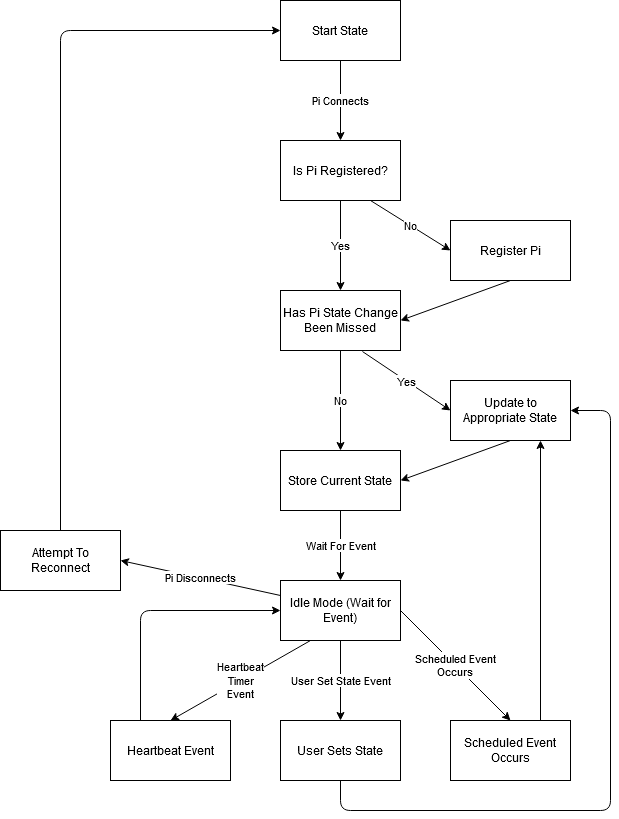

The diagram above was exported from draw.io. Its source (the exported page's mxGraphModel, read from the mxfile embedded in the PNG):
<mxGraphModel dx="1422" dy="763" grid="1" gridSize="10" guides="1" tooltips="1" connect="1" arrows="1" fold="1" page="1" pageScale="1" pageWidth="850" pageHeight="1100" math="0" shadow="0">
  <root>
    <mxCell id="0" />
    <mxCell id="1" parent="0" />
    <mxCell id="OYP0z0L1LHqat2L6b4ga-1" value="Start State" style="rounded=0;whiteSpace=wrap;html=1;" vertex="1" parent="1">
      <mxGeometry x="330" y="70" width="120" height="60" as="geometry" />
    </mxCell>
    <mxCell id="OYP0z0L1LHqat2L6b4ga-2" value="Is Pi Registered?" style="rounded=0;whiteSpace=wrap;html=1;" vertex="1" parent="1">
      <mxGeometry x="330" y="210" width="120" height="60" as="geometry" />
    </mxCell>
    <mxCell id="OYP0z0L1LHqat2L6b4ga-3" value="Has Pi State Change Been Missed" style="rounded=0;whiteSpace=wrap;html=1;" vertex="1" parent="1">
      <mxGeometry x="330" y="360" width="120" height="60" as="geometry" />
    </mxCell>
    <mxCell id="OYP0z0L1LHqat2L6b4ga-4" value="&lt;div&gt;Register Pi&lt;/div&gt;" style="rounded=0;whiteSpace=wrap;html=1;" vertex="1" parent="1">
      <mxGeometry x="500" y="290" width="120" height="60" as="geometry" />
    </mxCell>
    <mxCell id="OYP0z0L1LHqat2L6b4ga-5" value="Update to Appropriate State" style="rounded=0;whiteSpace=wrap;html=1;" vertex="1" parent="1">
      <mxGeometry x="500" y="450" width="120" height="60" as="geometry" />
    </mxCell>
    <mxCell id="OYP0z0L1LHqat2L6b4ga-6" value="Store Current State" style="rounded=0;whiteSpace=wrap;html=1;" vertex="1" parent="1">
      <mxGeometry x="330" y="520" width="120" height="60" as="geometry" />
    </mxCell>
    <mxCell id="OYP0z0L1LHqat2L6b4ga-7" value="Idle Mode (Wait for Event)" style="rounded=0;whiteSpace=wrap;html=1;" vertex="1" parent="1">
      <mxGeometry x="330" y="650" width="120" height="60" as="geometry" />
    </mxCell>
    <mxCell id="OYP0z0L1LHqat2L6b4ga-8" value="Scheduled Event Occurs" style="rounded=0;whiteSpace=wrap;html=1;" vertex="1" parent="1">
      <mxGeometry x="500" y="790" width="120" height="60" as="geometry" />
    </mxCell>
    <mxCell id="OYP0z0L1LHqat2L6b4ga-9" value="Attempt To Reconnect" style="rounded=0;whiteSpace=wrap;html=1;" vertex="1" parent="1">
      <mxGeometry x="50" y="600" width="120" height="60" as="geometry" />
    </mxCell>
    <mxCell id="OYP0z0L1LHqat2L6b4ga-10" value="User Sets State" style="rounded=0;whiteSpace=wrap;html=1;" vertex="1" parent="1">
      <mxGeometry x="330" y="790" width="120" height="60" as="geometry" />
    </mxCell>
    <mxCell id="OYP0z0L1LHqat2L6b4ga-12" value="Pi Connects" style="endArrow=classic;html=1;entryX=0.5;entryY=0;entryDx=0;entryDy=0;exitX=0.5;exitY=1;exitDx=0;exitDy=0;" edge="1" parent="1" source="OYP0z0L1LHqat2L6b4ga-1" target="OYP0z0L1LHqat2L6b4ga-2">
      <mxGeometry width="50" height="50" relative="1" as="geometry">
        <mxPoint x="400" y="390" as="sourcePoint" />
        <mxPoint x="450" y="340" as="targetPoint" />
      </mxGeometry>
    </mxCell>
    <mxCell id="OYP0z0L1LHqat2L6b4ga-14" value="No" style="endArrow=classic;html=1;exitX=0.75;exitY=1;exitDx=0;exitDy=0;entryX=0;entryY=0.5;entryDx=0;entryDy=0;" edge="1" parent="1" source="OYP0z0L1LHqat2L6b4ga-2" target="OYP0z0L1LHqat2L6b4ga-4">
      <mxGeometry width="50" height="50" relative="1" as="geometry">
        <mxPoint x="400" y="390" as="sourcePoint" />
        <mxPoint x="450" y="340" as="targetPoint" />
      </mxGeometry>
    </mxCell>
    <mxCell id="OYP0z0L1LHqat2L6b4ga-15" value="Yes" style="endArrow=classic;html=1;exitX=0.5;exitY=1;exitDx=0;exitDy=0;entryX=0.5;entryY=0;entryDx=0;entryDy=0;" edge="1" parent="1" source="OYP0z0L1LHqat2L6b4ga-2" target="OYP0z0L1LHqat2L6b4ga-3">
      <mxGeometry width="50" height="50" relative="1" as="geometry">
        <mxPoint x="400" y="390" as="sourcePoint" />
        <mxPoint x="450" y="340" as="targetPoint" />
      </mxGeometry>
    </mxCell>
    <mxCell id="OYP0z0L1LHqat2L6b4ga-16" value="" style="endArrow=classic;html=1;exitX=0.5;exitY=1;exitDx=0;exitDy=0;entryX=1;entryY=0.5;entryDx=0;entryDy=0;" edge="1" parent="1" source="OYP0z0L1LHqat2L6b4ga-4" target="OYP0z0L1LHqat2L6b4ga-3">
      <mxGeometry width="50" height="50" relative="1" as="geometry">
        <mxPoint x="400" y="420" as="sourcePoint" />
        <mxPoint x="450" y="370" as="targetPoint" />
      </mxGeometry>
    </mxCell>
    <mxCell id="OYP0z0L1LHqat2L6b4ga-17" value="&lt;div&gt;No&lt;/div&gt;" style="endArrow=classic;html=1;entryX=0.5;entryY=0;entryDx=0;entryDy=0;exitX=0.5;exitY=1;exitDx=0;exitDy=0;" edge="1" parent="1" source="OYP0z0L1LHqat2L6b4ga-3" target="OYP0z0L1LHqat2L6b4ga-6">
      <mxGeometry width="50" height="50" relative="1" as="geometry">
        <mxPoint x="400" y="470" as="sourcePoint" />
        <mxPoint x="450" y="420" as="targetPoint" />
      </mxGeometry>
    </mxCell>
    <mxCell id="OYP0z0L1LHqat2L6b4ga-18" value="&lt;div&gt;Yes&lt;/div&gt;" style="endArrow=classic;html=1;exitX=0.683;exitY=1.017;exitDx=0;exitDy=0;exitPerimeter=0;entryX=0;entryY=0.5;entryDx=0;entryDy=0;" edge="1" parent="1" source="OYP0z0L1LHqat2L6b4ga-3" target="OYP0z0L1LHqat2L6b4ga-5">
      <mxGeometry width="50" height="50" relative="1" as="geometry">
        <mxPoint x="400" y="470" as="sourcePoint" />
        <mxPoint x="450" y="420" as="targetPoint" />
      </mxGeometry>
    </mxCell>
    <mxCell id="OYP0z0L1LHqat2L6b4ga-19" value="Heartbeat Event" style="rounded=0;whiteSpace=wrap;html=1;" vertex="1" parent="1">
      <mxGeometry x="160" y="790" width="120" height="60" as="geometry" />
    </mxCell>
    <mxCell id="OYP0z0L1LHqat2L6b4ga-20" value="Wait For Event" style="endArrow=classic;html=1;exitX=0.5;exitY=1;exitDx=0;exitDy=0;entryX=0.5;entryY=0;entryDx=0;entryDy=0;" edge="1" parent="1" source="OYP0z0L1LHqat2L6b4ga-6" target="OYP0z0L1LHqat2L6b4ga-7">
      <mxGeometry width="50" height="50" relative="1" as="geometry">
        <mxPoint x="400" y="540" as="sourcePoint" />
        <mxPoint x="450" y="490" as="targetPoint" />
      </mxGeometry>
    </mxCell>
    <mxCell id="OYP0z0L1LHqat2L6b4ga-21" value="&lt;div&gt;User Set State Event&lt;/div&gt;" style="endArrow=classic;html=1;exitX=0.5;exitY=1;exitDx=0;exitDy=0;entryX=0.5;entryY=0;entryDx=0;entryDy=0;" edge="1" parent="1" source="OYP0z0L1LHqat2L6b4ga-7" target="OYP0z0L1LHqat2L6b4ga-10">
      <mxGeometry width="50" height="50" relative="1" as="geometry">
        <mxPoint x="400" y="540" as="sourcePoint" />
        <mxPoint x="450" y="490" as="targetPoint" />
      </mxGeometry>
    </mxCell>
    <mxCell id="OYP0z0L1LHqat2L6b4ga-22" value="&lt;div&gt;Scheduled Event&lt;/div&gt;&lt;div&gt;Occurs&lt;br&gt;&lt;/div&gt;" style="endArrow=classic;html=1;exitX=1;exitY=0.5;exitDx=0;exitDy=0;entryX=0.5;entryY=0;entryDx=0;entryDy=0;" edge="1" parent="1" source="OYP0z0L1LHqat2L6b4ga-7" target="OYP0z0L1LHqat2L6b4ga-8">
      <mxGeometry width="50" height="50" relative="1" as="geometry">
        <mxPoint x="400" y="540" as="sourcePoint" />
        <mxPoint x="450" y="490" as="targetPoint" />
      </mxGeometry>
    </mxCell>
    <mxCell id="OYP0z0L1LHqat2L6b4ga-23" value="Heartbeat&lt;br&gt;&lt;div&gt;Timer&lt;/div&gt;&lt;div&gt;Event&lt;br&gt;&lt;/div&gt;" style="endArrow=classic;html=1;exitX=0.25;exitY=1;exitDx=0;exitDy=0;entryX=0.5;entryY=0;entryDx=0;entryDy=0;" edge="1" parent="1" source="OYP0z0L1LHqat2L6b4ga-7" target="OYP0z0L1LHqat2L6b4ga-19">
      <mxGeometry width="50" height="50" relative="1" as="geometry">
        <mxPoint x="400" y="540" as="sourcePoint" />
        <mxPoint x="450" y="490" as="targetPoint" />
      </mxGeometry>
    </mxCell>
    <mxCell id="OYP0z0L1LHqat2L6b4ga-24" value="" style="edgeStyle=segmentEdgeStyle;endArrow=classic;html=1;entryX=0;entryY=0.5;entryDx=0;entryDy=0;exitX=0.25;exitY=0;exitDx=0;exitDy=0;" edge="1" parent="1" source="OYP0z0L1LHqat2L6b4ga-19" target="OYP0z0L1LHqat2L6b4ga-7">
      <mxGeometry width="50" height="50" relative="1" as="geometry">
        <mxPoint x="190" y="600" as="sourcePoint" />
        <mxPoint x="450" y="490" as="targetPoint" />
        <Array as="points">
          <mxPoint x="190" y="680" />
        </Array>
      </mxGeometry>
    </mxCell>
    <mxCell id="OYP0z0L1LHqat2L6b4ga-26" value="Pi Disconnects" style="endArrow=classic;html=1;entryX=1;entryY=0.5;entryDx=0;entryDy=0;exitX=0;exitY=0.25;exitDx=0;exitDy=0;" edge="1" parent="1" source="OYP0z0L1LHqat2L6b4ga-7" target="OYP0z0L1LHqat2L6b4ga-9">
      <mxGeometry width="50" height="50" relative="1" as="geometry">
        <mxPoint x="400" y="540" as="sourcePoint" />
        <mxPoint x="450" y="490" as="targetPoint" />
      </mxGeometry>
    </mxCell>
    <mxCell id="OYP0z0L1LHqat2L6b4ga-27" value="" style="edgeStyle=segmentEdgeStyle;endArrow=classic;html=1;entryX=0;entryY=0.5;entryDx=0;entryDy=0;exitX=0.5;exitY=0;exitDx=0;exitDy=0;" edge="1" parent="1" source="OYP0z0L1LHqat2L6b4ga-9" target="OYP0z0L1LHqat2L6b4ga-1">
      <mxGeometry width="50" height="50" relative="1" as="geometry">
        <mxPoint x="400" y="450" as="sourcePoint" />
        <mxPoint x="450" y="400" as="targetPoint" />
        <Array as="points">
          <mxPoint x="110" y="100" />
        </Array>
      </mxGeometry>
    </mxCell>
    <mxCell id="OYP0z0L1LHqat2L6b4ga-28" value="" style="endArrow=classic;html=1;entryX=1;entryY=0.5;entryDx=0;entryDy=0;exitX=0.5;exitY=1;exitDx=0;exitDy=0;" edge="1" parent="1" source="OYP0z0L1LHqat2L6b4ga-5" target="OYP0z0L1LHqat2L6b4ga-6">
      <mxGeometry width="50" height="50" relative="1" as="geometry">
        <mxPoint x="400" y="560" as="sourcePoint" />
        <mxPoint x="450" y="510" as="targetPoint" />
      </mxGeometry>
    </mxCell>
    <mxCell id="OYP0z0L1LHqat2L6b4ga-30" value="" style="endArrow=classic;html=1;exitX=0.75;exitY=0;exitDx=0;exitDy=0;entryX=0.75;entryY=1;entryDx=0;entryDy=0;" edge="1" parent="1" source="OYP0z0L1LHqat2L6b4ga-8" target="OYP0z0L1LHqat2L6b4ga-5">
      <mxGeometry width="50" height="50" relative="1" as="geometry">
        <mxPoint x="400" y="590" as="sourcePoint" />
        <mxPoint x="450" y="540" as="targetPoint" />
      </mxGeometry>
    </mxCell>
    <mxCell id="OYP0z0L1LHqat2L6b4ga-31" value="" style="edgeStyle=segmentEdgeStyle;endArrow=classic;html=1;exitX=0.5;exitY=1;exitDx=0;exitDy=0;entryX=1;entryY=0.5;entryDx=0;entryDy=0;" edge="1" parent="1" source="OYP0z0L1LHqat2L6b4ga-10" target="OYP0z0L1LHqat2L6b4ga-5">
      <mxGeometry width="50" height="50" relative="1" as="geometry">
        <mxPoint x="400" y="590" as="sourcePoint" />
        <mxPoint x="450" y="540" as="targetPoint" />
        <Array as="points">
          <mxPoint x="390" y="880" />
          <mxPoint x="660" y="880" />
          <mxPoint x="660" y="480" />
        </Array>
      </mxGeometry>
    </mxCell>
  </root>
</mxGraphModel>